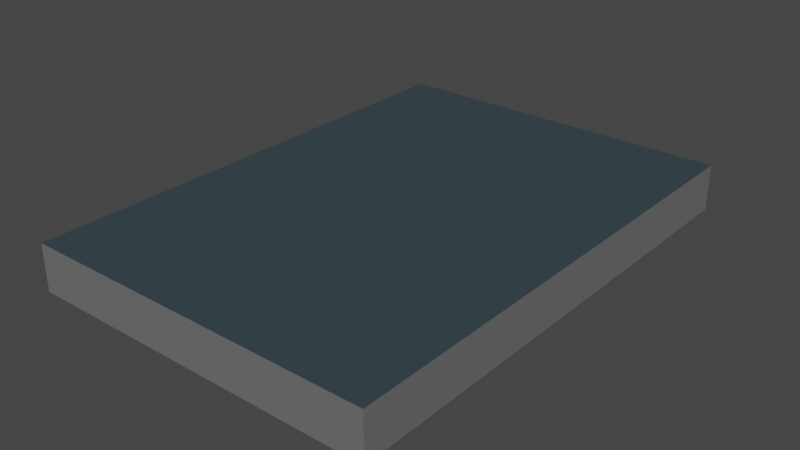 # Source: Magazine2.blend  (saved by Blender 2.93.21; exported with 4.5.12 LTS)
import bpy
from mathutils import Matrix  # noqa: F401  (used for matrix-valued properties, if any)

bpy.ops.wm.read_factory_settings(use_empty=True)
scene = bpy.context.scene
scene.name = 'Scene'

# ---- collections
col_collection = bpy.data.collections.new('Collection'); scene.collection.children.link(col_collection)

# ---- materials (node trees are filled in below, after node groups)
mat_covermagazine2 = bpy.data.materials.new('CoverMagazine2')
mat_covermagazine2.use_transparent_shadow = False
mat_papermagazine2 = bpy.data.materials.new('PaperMagazine2')
mat_papermagazine2.use_transparent_shadow = False

# ---- material node trees
mat_covermagazine2.use_nodes = True; mat_covermagazine2.node_tree.nodes.clear()
_N = mat_covermagazine2.node_tree.nodes; _L = mat_covermagazine2.node_tree.links
n0 = _N.new('ShaderNodeBsdfPrincipled'); n0.name = 'Principled BSDF'; n0.location = (10, 300)
n0.distribution = 'GGX'
n0.subsurface_method = 'BURLEY'
n0.inputs[0].default_value = (0.03804, 0.06044, 0.07321, 1.0)
n0.inputs[3].default_value = 1.45
n0.inputs[27].default_value = (0.0, 0.0, 0.0, 1.0)
n0.inputs[28].default_value = 1.0
n1 = _N.new('ShaderNodeOutputMaterial'); n1.name = 'Material Output'; n1.location = (300, 300)
_L.new(n0.outputs[0], n1.inputs[0])
n1.is_active_output = True
mat_papermagazine2.use_nodes = True; mat_papermagazine2.node_tree.nodes.clear()
_N = mat_papermagazine2.node_tree.nodes; _L = mat_papermagazine2.node_tree.links
n0 = _N.new('ShaderNodeBsdfPrincipled'); n0.name = 'Principled BSDF'; n0.location = (10, 300)
n0.distribution = 'GGX'
n0.subsurface_method = 'BURLEY'
n0.inputs[0].default_value = (0.1574, 0.1574, 0.1574, 1.0)
n0.inputs[3].default_value = 1.45
n0.inputs[27].default_value = (0.0, 0.0, 0.0, 1.0)
n0.inputs[28].default_value = 1.0
n1 = _N.new('ShaderNodeOutputMaterial'); n1.name = 'Material Output'; n1.location = (300, 300)
_L.new(n0.outputs[0], n1.inputs[0])
n1.is_active_output = True

# ---- world
world_world = bpy.data.worlds.new('World'); scene.world = world_world
world_world.use_nodes = True; world_world.node_tree.nodes.clear()
_N = world_world.node_tree.nodes; _L = world_world.node_tree.links
n0 = _N.new('ShaderNodeOutputWorld'); n0.name = 'World Output'; n0.location = (300, 300)
n1 = _N.new('ShaderNodeBackground'); n1.name = 'Background'; n1.location = (10, 300)
n1.inputs[0].default_value = (0.05088, 0.05088, 0.05088, 1.0)
_L.new(n1.outputs[0], n0.inputs[0])
n0.is_active_output = True
world_world.color = (0.05088, 0.05088, 0.05088)
world_world.use_sun_shadow = False
world_world.sun_shadow_jitter_overblur = 0.0

# ---- meshes
me_cube_003 = bpy.data.meshes.new('Cube.003')
me_cube_003.from_pydata([(-0.1824, -0.2571, -0.02397), (-0.1824, -0.2571, 0.02397), (-0.1824, 0.2571, -0.02397), (-0.1824, 0.2571, 0.02397), (0.1824, -0.2571, -0.02397), (0.1824, -0.2571, 0.02397), (0.1824, 0.2571, -0.02397), (0.1824, 0.2571, 0.02397)], [], [(0, 1, 3, 2), (2, 3, 7, 6), (6, 7, 5, 4), (4, 5, 1, 0), (2, 6, 4, 0), (7, 3, 1, 5)])
me_cube_003.polygons.foreach_set('material_index', [0, 1, 1, 1, 0, 0])
_uv = me_cube_003.uv_layers.new(name='UVMap')
_uv.uv.foreach_set('vector', [0.375, 0.0, 0.625, 0.0, 0.625, 0.25, 0.375, 0.25, 0.375, 0.25, 0.625, 0.25, 0.625, 0.5, 0.375, 0.5, 0.375, 0.5, 0.625, 0.5, 0.625, 0.75, 0.375, 0.75, 0.375, 0.75, 0.625, 0.75, 0.625, 1.0, 0.375, 1.0, 0.125, 0.5, 0.375, 0.5, 0.375, 0.75, 0.125, 0.75, 0.625, 0.5, 0.875, 0.5, 0.875, 0.75, 0.625, 0.75])
me_cube_003.materials.append(mat_covermagazine2)
me_cube_003.materials.append(mat_papermagazine2)
me_cube_003.use_remesh_fix_poles = True
me_cube_003.use_remesh_preserve_attributes = False
me_cube_003.update()

# ---- objects
ob_magazine2 = bpy.data.objects.new('Magazine2', me_cube_003)

# ---- transforms, parenting, visibility, modifiers, constraints
ob_magazine2.location = (0.0, 0.0, 0.0)

# ---- collection membership
col_collection.objects.link(ob_magazine2)

# ---- scene / render settings (as saved in the file)
scene.frame_start = 1; scene.frame_end = 250; scene.frame_set(1)
scene.render.engine = 'BLENDER_EEVEE_NEXT'
scene.cycles.use_denoising = False
scene.cycles.samples = 128
scene.cycles.sampling_pattern = 'TABULATED_SOBOL'
scene.cycles.use_adaptive_sampling = False
scene.cycles.use_light_tree = False
scene.view_settings.view_transform = 'Filmic'
bpy.context.view_layer.update()

# ---- added for rendering (the .blend has no active camera and no usable light): camera, sun
cam_auto = bpy.data.cameras.new('AutoCamera')
cam_auto.lens = 50.0
cam_auto.sensor_width = 36.0
cam_auto.clip_end = 1000.0
ob_auto_camera = bpy.data.objects.new('AutoCamera', cam_auto)
scene.collection.objects.link(ob_auto_camera)
ob_auto_camera.location = (0.584904, -0.701885, 0.467923)
ob_auto_camera.rotation_euler = (1.09748, -7.21219e-08, 0.694738)
scene.camera = ob_auto_camera
light_auto_sun = bpy.data.lights.new('AutoSun', 'SUN')
light_auto_sun.energy = 3.0
light_auto_sun.angle = 0.0523599
ob_auto_sun = bpy.data.objects.new('AutoSun', light_auto_sun)
scene.collection.objects.link(ob_auto_sun)
ob_auto_sun.rotation_euler = (0.872665, 0.174533, 0.523599)
bpy.context.view_layer.update()
